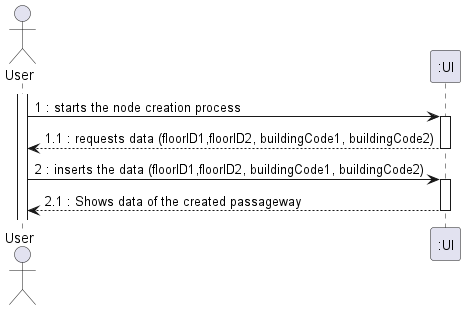

The diagram above was rendered by PlantUML. Its source (embedded in the PNG):
@startuml
actor "User" as OE

activate OE
OE -> ":UI" : 1 : starts the node creation process
activate ":UI"
":UI" --> OE : 1.1 : requests data (floorID1,floorID2, buildingCode1, buildingCode2)
deactivate ":UI"
OE -> ":UI" : 2 : inserts the data (floorID1,floorID2, buildingCode1, buildingCode2)
activate ":UI"
":UI" --> OE : 2.1 : Shows data of the created passageway


deactivate ":UI"

@enduml